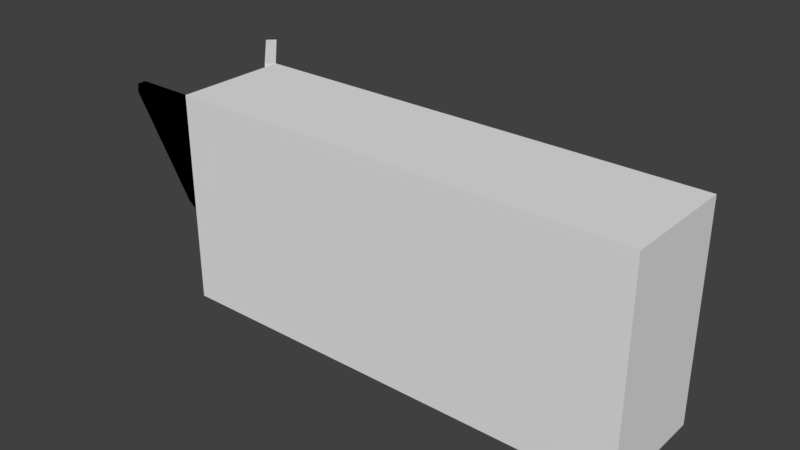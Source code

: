 # Source: tabletten.blend  (saved by Blender 2.78.0; exported with 4.5.12 LTS)
import bpy
from mathutils import Matrix  # noqa: F401  (used for matrix-valued properties, if any)

bpy.ops.wm.read_factory_settings(use_empty=True)
scene = bpy.context.scene
scene.name = 'Scene'

# ---- collections
col_collection_5 = bpy.data.collections.new('Collection 5'); scene.collection.children.link(col_collection_5)

# ---- materials (node trees are filled in below, after node groups)
mat_pillboxmaterial = bpy.data.materials.new('PillBoxMaterial')
mat_pillboxmaterial.alpha_threshold = 0.0
mat_pillboxmaterial.use_transparent_shadow = False
mat_pillboxmaterial.roughness = 0.5
mat_pillboxinnermaterial = bpy.data.materials.new('PillBoxInnerMaterial')
mat_pillboxinnermaterial.alpha_threshold = 0.0
mat_pillboxinnermaterial.use_transparent_shadow = False
mat_pillboxinnermaterial.diffuse_color = (0.0, 0.0, 0.0, 1.0)
mat_pillboxinnermaterial.roughness = 0.5
mat_pillsmaterial = bpy.data.materials.new('PillsMaterial')
mat_pillsmaterial.alpha_threshold = 0.0
mat_pillsmaterial.use_transparent_shadow = False
mat_pillsmaterial.roughness = 0.5

# ---- material node trees

# ---- world
world_world = bpy.data.worlds.new('World'); scene.world = world_world
world_world.color = (0.05088, 0.05088, 0.05088)
world_world.use_sun_shadow = False
world_world.sun_shadow_jitter_overblur = 0.0
world_world.cycles.sampling_method = 'MANUAL'

# ---- meshes
me_plane = bpy.data.meshes.new('Plane')
me_plane.from_pydata([(-1.0, -0.247, 0.0), (1.0, -0.247, 0.0), (-1.0, 0.247, 0.0), (1.0, 0.247, 0.0), (-1.0, -0.247, 0.9124), (1.0, -0.247, 0.9124), (-1.0, 0.247, 0.9124), (1.0, 0.247, 0.9124), (-1.233, 0.4802, 0.0), (-1.233, 0.4802, 0.9124), (-1.033, 0.2139, 0.0), (-1.033, 0.2139, 0.9124), (-1.266, 0.4471, 0.0), (-1.266, 0.4471, 0.9124), (-1.0, 0.1976, 0.04562), (-1.0, -0.1976, 0.04562), (-1.0, 0.1976, 0.8668), (-1.0, -0.1976, 0.8668), (-1.0, 0.1976, 0.04562), (-1.0, -0.1976, 0.04562), (-1.0, 0.1976, 0.8668), (-1.0, -0.1976, 0.8668), (0.9, 0.1976, 0.04562), (0.9, -0.1976, 0.04562), (0.9, 0.1976, 0.8668), (0.9, -0.1976, 0.8668), (-1.385, 0.07941, 0.1399), (-1.388, -0.1797, 0.8519), (0.4821, 0.09075, 0.1087), (0.4821, -0.1901, 0.8803), (-1.323, -0.1901, 0.8803), (-1.323, 0.09075, 0.1087), (-1.418, -0.162, 0.8032), (0.4821, -0.162, 0.8032), (-1.323, -0.162, 0.8032), (-1.418, 0.05284, 0.2129), (0.4821, 0.05284, 0.2129), (-1.323, 0.05284, 0.2129)], [], [(0, 2, 3, 1), (4, 5, 7, 6), (3, 2, 6, 7), (0, 1, 5, 4), (1, 3, 7, 5), (6, 2, 14, 16), (6, 9, 13, 11), (10, 11, 13, 12), (9, 8, 12, 13), (2, 6, 11, 10), (8, 2, 10, 12), (2, 8, 9, 6), (16, 14, 18, 20), (4, 6, 16, 17), (2, 0, 15, 14), (0, 4, 17, 15), (19, 21, 25, 23), (14, 15, 19, 18), (15, 17, 21, 19), (17, 16, 20, 21), (22, 23, 25, 24), (21, 20, 24, 25), (20, 18, 22, 24), (18, 19, 23, 22), (37, 31, 28, 36), (35, 26, 31, 37), (27, 32, 34, 30), (30, 34, 33, 29), (32, 35, 37, 34), (34, 37, 36, 33)])
me_plane.polygons.foreach_set('material_index', [0, 0, 0, 0, 0, 0, 0, 0, 0, 0, 0, 0, 0, 0, 0, 0, 1, 0, 0, 0, 1, 1, 1, 1, 1, 1, 1, 1, 1, 1])
_uv = me_plane.uv_layers.new(name='UVMap')
_uv.uv.foreach_set('vector', [0.000131, 0.3132, 0.000131, 0.2034, 0.4451, 0.2034, 0.4451, 0.3132, 0.000131, 0.3135, 0.4451, 0.3135, 0.4451, 0.4234, 0.000131, 0.4234, 0.483, 0.1892, 0.06841, 0.1892, 0.06841, 4.394e-05, 0.483, 4.374e-05, 1.0, 0.1892, 0.5854, 0.1892, 0.5854, 4.37e-05, 1.0, 4.349e-05, 0.5854, 0.1892, 0.483, 0.1892, 0.483, 4.374e-05, 0.5854, 4.37e-05, 0.06841, 4.394e-05, 0.06841, 0.1892, 0.06841, 0.1892, 0.06841, 4.394e-05, 0.5452, 0.6097, 0.4453, 0.62, 0.4562, 0.6034, 0.5324, 0.5985, 0.5351, 0.4181, 0.5324, 0.5985, 0.4562, 0.6034, 0.4598, 0.4229, 0.4453, 0.62, 0.4464, 0.4073, 0.4598, 0.4229, 0.4562, 0.6034, 0.5452, 0.4066, 0.5452, 0.6097, 0.5324, 0.5985, 0.5351, 0.4181, 0.4464, 0.4073, 0.5452, 0.4066, 0.5351, 0.4181, 0.4598, 0.4229, 0.06841, 0.1892, 4.354e-05, 0.1892, 4.349e-05, 4.396e-05, 0.06841, 4.394e-05, 0.06841, 4.394e-05, 0.06841, 0.1892, 0.06841, 0.1892, 0.06841, 4.394e-05, 0.000131, 0.3135, 0.000131, 0.4234, 0.000131, 0.4234, 0.000131, 0.3135, 0.000131, 0.2034, 0.000131, 0.3132, 0.000131, 0.3132, 0.000131, 0.2034, 1.0, 0.1892, 1.0, 4.349e-05, 1.0, 4.349e-05, 1.0, 0.1892, 1.0, 0.1892, 1.0, 4.349e-05, 1.0, 4.349e-05, 1.0, 0.1892, 0.000131, 0.2034, 0.000131, 0.3132, 0.000131, 0.3132, 0.000131, 0.2034, 1.0, 0.1892, 1.0, 4.349e-05, 1.0, 4.349e-05, 1.0, 0.1892, 0.000131, 0.3135, 0.000131, 0.4234, 0.000131, 0.4234, 0.000131, 0.3135, 0.4453, 0.2034, 0.5552, 0.2034, 0.5552, 0.4063, 0.4453, 0.4063, 0.000131, 0.3135, 0.000131, 0.4234, 0.000131, 0.4234, 0.000131, 0.3135, 0.06841, 4.394e-05, 0.06841, 0.1892, 0.06841, 0.1892, 0.06841, 4.394e-05, 0.000131, 0.2034, 0.000131, 0.3132, 0.000131, 0.3132, 0.000131, 0.2034, 0.05007, 0.1813, 0.05007, 0.09383, 0.9999, 0.09383, 0.9999, 0.1813, 8.062e-05, 0.1813, 0.01753, 0.12, 0.05007, 0.09383, 0.05007, 0.1813, 0.01602, 0.7181, 8.05e-05, 0.6772, 0.05007, 0.6772, 0.05007, 0.742, 0.05007, 0.742, 0.05007, 0.6772, 0.9999, 0.6772, 0.9999, 0.742, 8.05e-05, 0.6772, 8.062e-05, 0.1813, 0.05007, 0.1813, 0.05007, 0.6772, 0.05007, 0.6772, 0.05007, 0.1813, 0.9999, 0.1813, 0.9999, 0.6772])
me_plane.materials.append(mat_pillboxmaterial)
me_plane.materials.append(mat_pillboxinnermaterial)
me_plane.materials.append(mat_pillsmaterial)
me_plane.use_remesh_preserve_volume = False
me_plane.use_remesh_preserve_attributes = False
me_plane.use_mirror_vertex_groups = False
me_plane.update()

# ---- objects
ob_plane = bpy.data.objects.new('Plane', me_plane)

# ---- transforms, parenting, visibility, modifiers, constraints
ob_plane.location = (0.5414, -0.2302, 1.606)
ob_plane.lineart.crease_threshold = 0.0

# ---- collection membership
col_collection_5.objects.link(ob_plane)

# ---- scene / render settings (as saved in the file)
scene.frame_start = 1; scene.frame_end = 250; scene.frame_set(1)
scene.render.engine = 'BLENDER_EEVEE_NEXT'
scene.render.resolution_percentage = 50
scene.render.dither_intensity = 0.0
scene.cycles.use_denoising = False
scene.cycles.samples = 128
scene.cycles.sampling_pattern = 'TABULATED_SOBOL'
scene.cycles.light_sampling_threshold = 0.0
scene.cycles.use_adaptive_sampling = False
scene.cycles.use_light_tree = False
scene.cycles.blur_glossy = 0.0
scene.cycles.sample_clamp_indirect = 0.0
scene.view_settings.view_transform = 'Standard'
bpy.context.view_layer.update()

# ---- added for rendering (the .blend has no active camera and no usable light): camera, sun
cam_auto = bpy.data.cameras.new('AutoCamera')
cam_auto.lens = 50.0
cam_auto.sensor_width = 36.0
cam_auto.clip_end = 1000.0
ob_auto_camera = bpy.data.objects.new('AutoCamera', cam_auto)
scene.collection.objects.link(ob_auto_camera)
ob_auto_camera.location = (2.81632, -3.09426, 4.04952)
ob_auto_camera.rotation_euler = (1.09748, -7.21219e-08, 0.694738)
scene.camera = ob_auto_camera
light_auto_sun = bpy.data.lights.new('AutoSun', 'SUN')
light_auto_sun.energy = 3.0
light_auto_sun.angle = 0.0523599
ob_auto_sun = bpy.data.objects.new('AutoSun', light_auto_sun)
scene.collection.objects.link(ob_auto_sun)
ob_auto_sun.rotation_euler = (0.872665, 0.174533, 0.523599)
bpy.context.view_layer.update()
